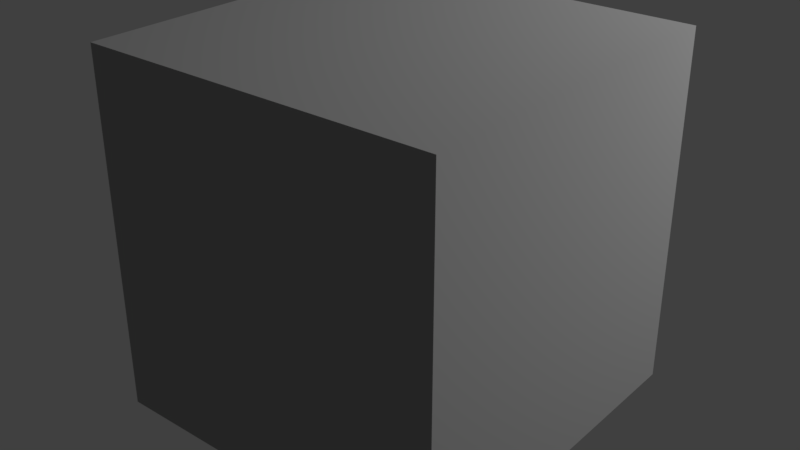 # Source: aluminum.blend  (saved by Blender 2.79.0; exported with 4.5.12 LTS)
import bpy
from mathutils import Matrix  # noqa: F401  (used for matrix-valued properties, if any)

bpy.ops.wm.read_factory_settings(use_empty=True)
scene = bpy.context.scene
scene.name = 'Scene'

# ---- collections
col_collection_1 = bpy.data.collections.new('Collection 1'); scene.collection.children.link(col_collection_1)

# ---- materials (node trees are filled in below, after node groups)
mat_aluminum__rough = bpy.data.materials.new('aluminum, rough')
mat_aluminum__rough.alpha_threshold = 0.0
mat_aluminum__rough.use_transparent_shadow = False
mat_aluminum__rough.diffuse_color = (0.3542, 0.3542, 0.3542, 1.0)
mat_aluminum__rough.roughness = 0.5
mat_aluminum__rough.specular_intensity = 0.95

# ---- material node trees

# ---- world
world_world = bpy.data.worlds.new('World'); scene.world = world_world
world_world.color = (0.05088, 0.05088, 0.05088)
world_world.use_sun_shadow = False
world_world.sun_shadow_jitter_overblur = 0.0
world_world.cycles.sampling_method = 'MANUAL'

# ---- lights
light_point = bpy.data.lights.new('Point', 'POINT')
light_point.transmission_factor = 0.0
light_point.energy = 1000.0
light_point.shadow_buffer_clip_start = 0.5
light_point.shadow_soft_size = 0.1
light_point.shadow_maximum_resolution = 0.006
light_point.use_absolute_resolution = True

# ---- meshes
me_cube = bpy.data.meshes.new('Cube')
me_cube.from_pydata([(-1.0, -1.0, -1.0), (-1.0, -1.0, 1.0), (-1.0, 1.0, -1.0), (-1.0, 1.0, 1.0), (1.0, -1.0, -1.0), (1.0, -1.0, 1.0), (1.0, 1.0, -1.0), (1.0, 1.0, 1.0)], [], [(0, 1, 3, 2), (2, 3, 7, 6), (6, 7, 5, 4), (4, 5, 1, 0), (2, 6, 4, 0), (7, 3, 1, 5)])
me_cube.materials.append(None)
me_cube.use_remesh_preserve_volume = False
me_cube.use_remesh_preserve_attributes = False
me_cube.use_mirror_vertex_groups = False
me_cube.update()

# ---- objects
ob_point_light = bpy.data.objects.new('Point light', light_point)
ob_cube = bpy.data.objects.new('Cube', me_cube)

# ---- transforms, parenting, visibility, modifiers, constraints
ob_point_light.location = (4.0, 4.0, 4.0)
ob_point_light.hide_select = True
ob_point_light.lineart.crease_threshold = 0.0
ob_cube.location = (0.0, 0.0, 0.0)
ob_cube.lineart.crease_threshold = 0.0
ob_cube.material_slots[0].link = 'OBJECT'; ob_cube.material_slots[0].material = mat_aluminum__rough

# ---- collection membership
col_collection_1.objects.link(ob_point_light)
col_collection_1.objects.link(ob_cube)

# ---- scene / render settings (as saved in the file)
scene.frame_start = 1; scene.frame_end = 250; scene.frame_set(1)
scene.render.engine = 'BLENDER_EEVEE_NEXT'
scene.render.resolution_percentage = 50
scene.render.dither_intensity = 0.0
scene.cycles.use_denoising = False
scene.cycles.samples = 128
scene.cycles.sampling_pattern = 'TABULATED_SOBOL'
scene.cycles.use_adaptive_sampling = False
scene.cycles.use_light_tree = False
scene.cycles.blur_glossy = 0.0
scene.cycles.sample_clamp_indirect = 0.0
scene.view_settings.view_transform = 'Standard'
bpy.context.view_layer.update()

# ---- added for rendering (the .blend has no active camera): camera
cam_auto = bpy.data.cameras.new('AutoCamera')
cam_auto.lens = 50.0
cam_auto.sensor_width = 36.0
cam_auto.clip_end = 1000.0
ob_auto_camera = bpy.data.objects.new('AutoCamera', cam_auto)
scene.collection.objects.link(ob_auto_camera)
ob_auto_camera.location = (3.20507, -3.84609, 2.56406)
ob_auto_camera.rotation_euler = (1.09748, -7.21219e-08, 0.694738)
scene.camera = ob_auto_camera
bpy.context.view_layer.update()
